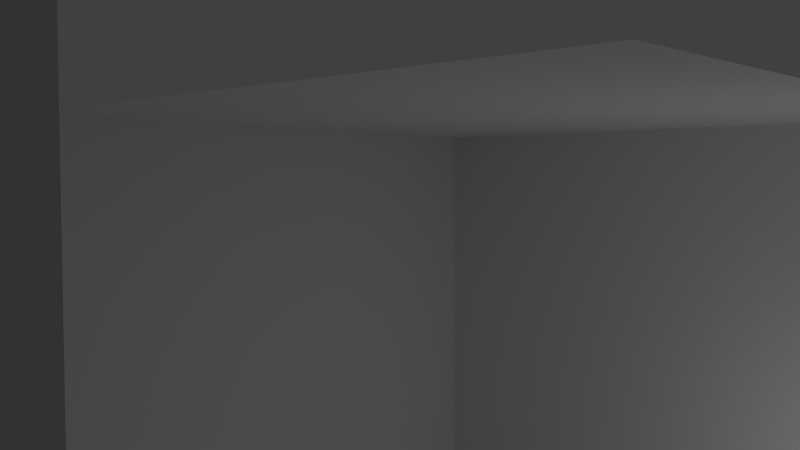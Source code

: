 # Source: tileset_uncomplete.blend  (saved by Blender 2.69.0; exported with 4.5.12 LTS)
import bpy
from mathutils import Matrix  # noqa: F401  (used for matrix-valued properties, if any)

bpy.ops.wm.read_factory_settings(use_empty=True)
scene = bpy.context.scene
scene.name = 'Scene'

# ---- collections
col_collection_1 = bpy.data.collections.new('Collection 1'); scene.collection.children.link(col_collection_1)

# ---- materials (node trees are filled in below, after node groups)
mat_gemischt = bpy.data.materials.new('Gemischt')
mat_gemischt.alpha_threshold = 0.0
mat_gemischt.use_transparent_shadow = False
mat_gemischt.roughness = 0.5
mat_gemischt.line_color = (0.0, 0.0, 0.0, 1.0)
mat_boden = bpy.data.materials.new('Boden')
mat_boden.alpha_threshold = 0.0
mat_boden.use_transparent_shadow = False
mat_boden.preview_render_type = 'CUBE'
mat_boden.roughness = 0.5
mat_boden.line_color = (0.0, 0.0, 0.0, 1.0)
mat_decke = bpy.data.materials.new('Decke')
mat_decke.alpha_threshold = 0.0
mat_decke.use_transparent_shadow = False
mat_decke.preview_render_type = 'CUBE'
mat_decke.roughness = 0.5
mat_decke.line_color = (0.0, 0.0, 0.0, 1.0)
mat_seite = bpy.data.materials.new('Seite')
mat_seite.alpha_threshold = 0.0
mat_seite.use_transparent_shadow = False
mat_seite.preview_render_type = 'CUBE'
mat_seite.roughness = 0.5
mat_seite.line_color = (0.0, 0.0, 0.0, 1.0)

# ---- material node trees

# ---- world
world_world = bpy.data.worlds.new('World'); scene.world = world_world
world_world.color = (0.05088, 0.05088, 0.05088)
world_world.use_sun_shadow = False
world_world.sun_shadow_jitter_overblur = 0.0
world_world.cycles.sampling_method = 'MANUAL'
world_world.cycles.sample_map_resolution = 256

# ---- cameras
cam_camera = bpy.data.cameras.new('Camera')
cam_camera.clip_end = 100.0
cam_camera.lens = 35.0
cam_camera.sensor_width = 32.0
cam_camera.sensor_height = 18.0
cam_camera.ortho_scale = 7.314
cam_camera.dof.focus_distance = 0.0
cam_camera.dof.aperture_fstop = 128.0

# ---- lights
light_lamp = bpy.data.lights.new('Lamp', 'POINT')
light_lamp.transmission_factor = 0.0
light_lamp.cutoff_distance = 30.0
light_lamp.energy = 100.0
light_lamp.shadow_buffer_clip_start = 1.001
light_lamp.shadow_soft_size = 0.1
light_lamp.shadow_maximum_resolution = 0.006
light_lamp.use_absolute_resolution = True
light_lamp.cycles.use_multiple_importance_sampling = False

# ---- meshes
me_cube_022 = bpy.data.meshes.new('Cube.022')
me_cube_022.from_pydata([(1.0, 1.0, -1.0), (1.0, -1.0, -1.0), (-1.0, -1.0, -1.0), (-1.0, 1.0, -1.0), (1.0, 1.0, 1.0), (1.0, -1.0, 1.0), (-1.0, -1.0, 1.0), (-1.0, 1.0, 1.0), (1.0, 0.25, 1.0), (-1.0, 0.25, 1.0), (1.0, 0.25, -1.0), (-1.0, 0.25, -1.0), (1.0, -0.25, 1.0), (-1.0, -0.25, 1.0), (1.0, -0.25, -1.0), (-1.0, -0.25, -1.0), (-0.25, 1.0, 1.0), (-0.25, -1.0, 1.0), (-0.25, 0.25, 1.0), (-0.25, -0.25, 1.0), (0.25, 0.25, 1.0), (0.25, -0.25, 1.0), (0.25, 1.0, 1.0), (0.25, -1.0, 1.0), (-0.25, 1.0, -1.0), (-0.25, -1.0, -1.0), (-0.25, 0.25, -1.0), (-0.25, -0.25, -1.0), (0.25, 1.0, -1.0), (0.25, -1.0, -1.0), (0.25, 0.25, -1.0), (0.25, -0.25, -1.0)], [], [(27, 15, 2, 25), (19, 17, 6, 13), (16, 18, 9, 7), (24, 3, 11, 26), (18, 19, 13, 9), (26, 11, 15, 27), (21, 23, 17, 19), (22, 20, 18, 16), (19, 27, 31, 21), (12, 5, 23, 21), (4, 8, 20, 22), (8, 12, 21, 20), (31, 27, 25, 29), (28, 24, 26, 30), (18, 20, 30, 26), (14, 31, 29, 1), (0, 28, 30, 10), (10, 30, 31, 14), (20, 21, 31, 30), (18, 26, 27, 19)])
_uv = me_cube_022.uv_layers.new(name='UVMap')
_uv.uv.foreach_set('vector', [0.375, 0.375, 0.375, 0.0001003, 9.998e-05, 0.0001006, 0.0001004, 0.375, 0.375, 0.375, 0.375, 0.0001002, 9.998e-05, 0.0001005, 0.0001003, 0.375, 0.375, 0.9999, 0.375, 0.625, 0.0001006, 0.625, 0.000101, 0.9999, 0.9999, 0.375, 0.9999, 9.998e-05, 0.625, 0.0001001, 0.625, 0.375, 0.375, 0.625, 0.375, 0.375, 0.0001003, 0.375, 0.0001006, 0.625, 0.625, 0.375, 0.625, 0.0001001, 0.375, 0.0001003, 0.375, 0.375, 0.625, 0.375, 0.625, 9.998e-05, 0.375, 0.0001002, 0.375, 0.375, 0.625, 0.9999, 0.625, 0.625, 0.375, 0.625, 0.375, 0.9999, 0.9999, 0.9999, 0.9999, 0.0001007, 0.75, 0.0001004, 0.75, 0.9999, 0.9999, 0.375, 0.9999, 0.0001001, 0.625, 9.998e-05, 0.625, 0.375, 0.9999, 0.9999, 0.9999, 0.625, 0.625, 0.625, 0.625, 0.9999, 0.9999, 0.625, 0.9999, 0.375, 0.625, 0.375, 0.625, 0.625, 0.375, 0.625, 0.375, 0.375, 0.0001004, 0.375, 0.0001005, 0.625, 0.9999, 0.625, 0.9999, 0.375, 0.625, 0.375, 0.625, 0.625, 0.2501, 0.9999, 0.5, 0.9999, 0.5, 0.0001, 0.25, 9.998e-05, 0.375, 0.9999, 0.375, 0.625, 0.0001005, 0.625, 0.0001006, 0.9999, 0.9999, 0.9999, 0.9999, 0.625, 0.625, 0.625, 0.625, 0.9999, 0.625, 0.9999, 0.625, 0.625, 0.375, 0.625, 0.375, 0.9999, 0.5, 0.9999, 0.75, 0.9999, 0.75, 0.0001004, 0.5, 0.0001, 0.2501, 0.9999, 0.25, 9.998e-05, 9.998e-05, 0.0001001, 0.0001006, 0.9999])
me_cube_022.materials.append(mat_gemischt)
me_cube_022.use_remesh_preserve_volume = False
me_cube_022.use_remesh_preserve_attributes = False
me_cube_022.use_mirror_vertex_groups = False
me_cube_022.update()
me_cube_021 = bpy.data.meshes.new('Cube.021')
me_cube_021.from_pydata([(1.0, 1.0, -1.0), (1.0, -1.0, -1.0), (-1.0, -1.0, -1.0), (-1.0, 1.0, -1.0), (1.0, 1.0, 1.0), (1.0, -1.0, 1.0), (-1.0, -1.0, 1.0), (-1.0, 1.0, 1.0), (1.0, -5.364e-07, 1.0), (-1.0, 1.788e-07, 1.0), (1.0, -5.96e-08, -1.0), (-1.0, 2.98e-07, -1.0), (1.0, -0.5, 1.0), (-1.0, -0.5, 1.0), (1.0, -0.5, -1.0), (-1.0, -0.5, -1.0), (-0.25, 1.0, 1.0), (-0.25, -1.0, 1.0), (-0.25, -1.788e-07, 1.0), (-0.25, -0.5, 1.0), (0.25, -3.576e-07, 1.0), (0.25, -0.5, 1.0), (0.25, 1.0, 1.0), (0.25, -1.0, 1.0), (-0.25, 1.0, -1.0), (-0.25, -1.0, -1.0), (-0.25, 1.192e-07, -1.0), (-0.25, -0.5, -1.0), (0.25, 1.0, -1.0), (0.25, -1.0, -1.0), (0.25, 2.98e-08, -1.0), (0.25, -0.5, -1.0)], [], [(27, 15, 2, 25), (19, 17, 6, 13), (16, 18, 9, 7), (24, 3, 11, 26), (18, 19, 13, 9), (26, 11, 15, 27), (21, 23, 17, 19), (22, 20, 18, 16), (19, 27, 31, 21), (12, 5, 23, 21), (4, 8, 20, 22), (8, 12, 21, 20), (31, 27, 25, 29), (28, 24, 26, 30), (18, 20, 30, 26), (14, 31, 29, 1), (0, 28, 30, 10), (10, 30, 31, 14), (20, 21, 31, 30), (18, 26, 27, 19)])
_uv = me_cube_021.uv_layers.new(name='UVMap')
_uv.uv.foreach_set('vector', [0.2501, 0.375, 0.25, 0.0001, 9.998e-05, 9.998e-05, 0.0001, 0.375, 0.375, 0.25, 0.375, 0.0001, 0.0001001, 0.0001, 9.998e-05, 0.25, 0.375, 0.9999, 0.375, 0.5, 0.0001001, 0.5, 0.0001003, 0.9999, 0.9999, 0.375, 0.9999, 0.0001003, 0.5, 0.0001002, 0.5, 0.375, 0.375, 0.5, 0.375, 0.25, 9.998e-05, 0.25, 0.0001001, 0.5, 0.5, 0.375, 0.5, 0.0001002, 0.25, 0.0001, 0.2501, 0.375, 0.625, 0.25, 0.625, 9.998e-05, 0.375, 0.0001, 0.375, 0.25, 0.625, 0.9999, 0.625, 0.5, 0.375, 0.5, 0.375, 0.9999, 0.9999, 0.9999, 0.9999, 0.0001007, 0.75, 0.0001004, 0.75, 0.9999, 0.9999, 0.25, 0.9999, 9.998e-05, 0.625, 9.998e-05, 0.625, 0.25, 0.9999, 0.9999, 0.9999, 0.5, 0.625, 0.5, 0.625, 0.9999, 0.9999, 0.5, 0.9999, 0.25, 0.625, 0.25, 0.625, 0.5, 0.2501, 0.625, 0.2501, 0.375, 0.0001, 0.375, 0.0001002, 0.625, 0.9999, 0.625, 0.9999, 0.375, 0.5, 0.375, 0.5, 0.625, 0.2501, 0.9999, 0.5, 0.9999, 0.5, 0.0001, 0.25, 9.998e-05, 0.2501, 0.9999, 0.2501, 0.625, 0.0001002, 0.625, 0.0001004, 0.9999, 0.9999, 0.9999, 0.9999, 0.625, 0.5, 0.625, 0.5, 0.9999, 0.5, 0.9999, 0.5, 0.625, 0.2501, 0.625, 0.2501, 0.9999, 0.5, 0.9999, 0.75, 0.9999, 0.75, 0.0001004, 0.5, 0.0001, 0.2501, 0.9999, 0.25, 9.998e-05, 9.998e-05, 0.0001001, 0.0001006, 0.9999])
me_cube_021.materials.append(mat_gemischt)
me_cube_021.use_remesh_preserve_volume = False
me_cube_021.use_remesh_preserve_attributes = False
me_cube_021.use_mirror_vertex_groups = False
me_cube_021.update()
me_cube_006 = bpy.data.meshes.new('Cube.006')
me_cube_006.from_pydata([(1.0, 1.0, -1.0), (1.0, -1.0, -1.0), (-1.0, -1.0, -1.0), (-1.0, 1.0, -1.0), (1.0, 1.0, 1.0), (1.0, -1.0, 1.0), (-1.0, -1.0, 1.0), (-1.0, 1.0, 1.0), (1.0, -5.364e-07, 1.0), (-1.0, 1.788e-07, 1.0), (1.0, -5.96e-08, -1.0), (-1.0, 2.98e-07, -1.0), (1.0, -0.5, 1.0), (-1.0, -0.5, 1.0), (1.0, -0.5, -1.0), (-1.0, -0.5, -1.0), (2.384e-07, 1.0, 1.0), (-5.364e-07, -1.0, 1.0), (-1.192e-07, -1.788e-07, 1.0), (-2.98e-07, -0.5, 1.0), (0.5, -3.576e-07, 1.0), (0.5, -0.5, 1.0), (0.5, 1.0, 1.0), (0.5, -1.0, 1.0), (1.788e-07, 1.0, -1.0), (0.0, -1.0, -1.0), (5.96e-08, 1.192e-07, -1.0), (0.0, -0.5, -1.0), (0.5, 1.0, -1.0), (0.5, -1.0, -1.0), (0.5, 2.98e-08, -1.0), (0.5, -0.5, -1.0)], [], [(27, 15, 2, 25), (19, 17, 6, 13), (16, 18, 9, 7), (24, 3, 11, 26), (18, 19, 13, 9), (26, 11, 15, 27), (21, 23, 17, 19), (22, 20, 18, 16), (19, 27, 31, 21), (12, 5, 23, 21), (4, 8, 20, 22), (8, 12, 21, 20), (31, 27, 25, 29), (28, 24, 26, 30), (18, 20, 30, 26), (14, 31, 29, 1), (0, 28, 30, 10), (10, 30, 31, 14), (20, 21, 31, 30), (18, 26, 27, 19)])
me_cube_006.polygons.foreach_set('material_index', [0, 1, 1, 0, 1, 0, 1, 1, 0, 1, 1, 1, 0, 0, 0, 0, 0, 0, 0, 0])
_uv = me_cube_006.uv_layers.new(name='UVMap')
_uv.uv.foreach_set('vector', [0.2501, 0.5, 0.2501, 9.998e-05, 9.998e-05, 9.998e-05, 0.0001, 0.5, 0.5, 0.2501, 0.5, 0.0001005, 9.998e-05, 0.0001004, 0.0001001, 0.2501, 0.5, 0.9999, 0.5, 0.5, 0.0001002, 0.5, 0.0001003, 0.9999, 0.9999, 0.5, 0.9999, 0.0001004, 0.5, 0.0001001, 0.5, 0.5, 0.5, 0.5, 0.5, 0.2501, 0.0001001, 0.2501, 0.0001002, 0.5, 0.5, 0.5, 0.5, 0.0001001, 0.2501, 9.998e-05, 0.2501, 0.5, 0.7499, 0.2501, 0.7499, 0.0001003, 0.5, 0.0001005, 0.5, 0.2501, 0.75, 0.9999, 0.7499, 0.5, 0.5, 0.5, 0.5, 0.9999, 0.9999, 0.9999, 0.9999, 0.0001009, 0.7499, 0.0001005, 0.7499, 0.9999, 0.9999, 0.25, 0.9999, 9.998e-05, 0.7499, 0.0001003, 0.7499, 0.2501, 0.9999, 0.9999, 0.9999, 0.5, 0.7499, 0.5, 0.75, 0.9999, 0.9999, 0.5, 0.9999, 0.25, 0.7499, 0.2501, 0.7499, 0.5, 0.2501, 0.7499, 0.2501, 0.5, 0.0001, 0.5, 0.0001002, 0.75, 0.9999, 0.7499, 0.9999, 0.5, 0.5, 0.5, 0.5, 0.7499, 0.2501, 0.9999, 0.5, 0.9999, 0.5, 0.0001002, 0.25, 9.998e-05, 0.2501, 0.9999, 0.2501, 0.7499, 0.0001002, 0.75, 0.0001004, 0.9999, 0.9999, 0.9999, 0.9999, 0.7499, 0.5, 0.7499, 0.5, 0.9999, 0.5, 0.9999, 0.5, 0.7499, 0.2501, 0.7499, 0.2501, 0.9999, 0.5, 0.9999, 0.7499, 0.9999, 0.7499, 0.0001005, 0.5, 0.0001002, 0.2501, 0.9999, 0.25, 9.998e-05, 9.998e-05, 0.0001, 0.0001001, 0.9999])
me_cube_006.materials.append(mat_boden)
me_cube_006.materials.append(mat_decke)
me_cube_006.materials.append(mat_seite)
me_cube_006.use_remesh_preserve_volume = False
me_cube_006.use_remesh_preserve_attributes = False
me_cube_006.use_mirror_vertex_groups = False
me_cube_006.update()
me_cube_020 = bpy.data.meshes.new('Cube.020')
me_cube_020.from_pydata([(1.0, 1.0, -1.0), (1.0, -1.0, -1.0), (-1.0, -1.0, -1.0), (-1.0, 1.0, -1.0), (1.0, 1.0, 1.0), (1.0, -1.0, 1.0), (-1.0, -1.0, 1.0), (-1.0, 1.0, 1.0)], [], [(0, 1, 2, 3), (4, 7, 6, 5), (2, 6, 7, 3), (4, 0, 3, 7)])
_uv = me_cube_020.uv_layers.new(name='UV coord')
_uv.uv.foreach_set('vector', [0.5318, 0.6903, 0.2505, 0.9999, 7.292e-05, 0.6798, 0.2493, 0.5824, 0.5318, 0.3202, 0.2826, 0.4176, 7.305e-05, 0.3097, 0.2814, 7.292e-05, 7.292e-05, 0.6798, 7.305e-05, 0.3097, 0.2826, 0.4176, 0.2493, 0.5824, 0.5318, 0.3202, 0.5318, 0.6903, 0.2493, 0.5824, 0.2826, 0.4176])
me_cube_020.materials.append(mat_gemischt)
me_cube_020.use_remesh_preserve_volume = False
me_cube_020.use_remesh_preserve_attributes = False
me_cube_020.use_mirror_vertex_groups = False
me_cube_020.update()
me_cube_019 = bpy.data.meshes.new('Cube.019')
me_cube_019.from_pydata([(1.0, 1.0, -1.0), (1.0, -1.0, -1.0), (-1.0, -1.0, -1.0), (-1.0, 1.0, -1.0), (1.0, 1.0, 1.0), (1.0, -1.0, 1.0), (-1.0, -1.0, 1.0), (-1.0, 1.0, 1.0)], [], [(0, 1, 2, 3), (4, 7, 6, 5)])
me_cube_019.materials.append(mat_gemischt)
me_cube_019.use_remesh_preserve_volume = False
me_cube_019.use_remesh_preserve_attributes = False
me_cube_019.use_mirror_vertex_groups = False
me_cube_019.update()
me_cube_018 = bpy.data.meshes.new('Cube.018')
me_cube_018.from_pydata([(1.0, 1.0, -1.0), (1.0, -1.0, -1.0), (-1.0, -1.0, -1.0), (-1.0, 1.0, -1.0), (1.0, 1.0, 1.0), (1.0, -1.0, 1.0), (-1.0, -1.0, 1.0), (-1.0, 1.0, 1.0)], [], [(0, 1, 2, 3), (4, 7, 6, 5), (4, 0, 3, 7)])
me_cube_018.materials.append(mat_gemischt)
me_cube_018.use_remesh_preserve_volume = False
me_cube_018.use_remesh_preserve_attributes = False
me_cube_018.use_mirror_vertex_groups = False
me_cube_018.update()
me_cube_017 = bpy.data.meshes.new('Cube.017')
me_cube_017.from_pydata([(1.0, 1.0, -1.0), (1.0, -1.0, -1.0), (-1.0, -1.0, -1.0), (-1.0, 1.0, -1.0), (1.0, 1.0, 1.0), (1.0, -1.0, 1.0), (-1.0, -1.0, 1.0), (-1.0, 1.0, 1.0)], [], [(0, 1, 2, 3), (4, 7, 6, 5), (1, 5, 6, 2), (4, 0, 3, 7)])
me_cube_017.materials.append(mat_gemischt)
me_cube_017.use_remesh_preserve_volume = False
me_cube_017.use_remesh_preserve_attributes = False
me_cube_017.use_mirror_vertex_groups = False
me_cube_017.update()
me_cube_016 = bpy.data.meshes.new('Cube.016')
me_cube_016.from_pydata([(1.0, 1.0, -1.0), (1.0, -1.0, -1.0), (-1.0, -1.0, -1.0), (-1.0, 1.0, -1.0), (1.0, 1.0, 1.0), (1.0, -1.0, 1.0), (-1.0, -1.0, 1.0), (-1.0, 1.0, 1.0)], [], [(0, 1, 2, 3), (4, 7, 6, 5), (2, 6, 7, 3), (4, 0, 3, 7)])
me_cube_016.materials.append(mat_gemischt)
me_cube_016.use_remesh_preserve_volume = False
me_cube_016.use_remesh_preserve_attributes = False
me_cube_016.use_mirror_vertex_groups = False
me_cube_016.update()
me_cube_015 = bpy.data.meshes.new('Cube.015')
me_cube_015.from_pydata([(1.0, 1.0, -1.0), (1.0, -1.0, -1.0), (1.0, 1.0, 1.0), (1.0, -1.0, 1.0), (2.414, -0.4142, -1.0), (2.414, -0.4142, 1.0)], [], [(3, 1, 4, 5), (2, 3, 5), (0, 4, 1)])
me_cube_015.materials.append(mat_gemischt)
me_cube_015.use_remesh_preserve_volume = False
me_cube_015.use_remesh_preserve_attributes = False
me_cube_015.use_mirror_vertex_groups = False
me_cube_015.update()
me_cube_014 = bpy.data.meshes.new('Cube.014')
me_cube_014.from_pydata([(1.0, 1.0, -1.0), (1.0, -1.0, -1.0), (1.0, 1.0, 1.0), (1.0, -1.0, 1.0), (2.414, -0.4142, -1.0), (2.414, -0.4142, 1.0)], [], [(3, 1, 4, 5), (2, 3, 5), (0, 4, 1)])
me_cube_014.materials.append(mat_gemischt)
me_cube_014.use_remesh_preserve_volume = False
me_cube_014.use_remesh_preserve_attributes = False
me_cube_014.use_mirror_vertex_groups = False
me_cube_014.update()
me_cube_013 = bpy.data.meshes.new('Cube.013')
me_cube_013.from_pydata([(0.0, 1.0, -1.0), (0.0, -1.0, -1.0), (4.768e-07, 1.0, 1.0), (-6.557e-07, -1.0, 1.0), (1.414, -0.4142, -1.0), (1.414, -0.4142, 1.0)], [], [(3, 1, 4, 5), (2, 3, 5), (0, 4, 1)])
me_cube_013.materials.append(mat_gemischt)
me_cube_013.use_remesh_preserve_volume = False
me_cube_013.use_remesh_preserve_attributes = False
me_cube_013.use_mirror_vertex_groups = False
me_cube_013.update()
me_cube_011 = bpy.data.meshes.new('Cube.011')
me_cube_011.from_pydata([(1.0, 1.0, -1.0), (1.0, -1.0, -1.0), (-1.0, -1.0, -1.0), (-1.0, 1.0, -1.0), (1.0, 1.0, 1.0), (1.0, -1.0, 1.0), (-1.0, -1.0, 1.0), (-1.0, 1.0, 1.0)], [], [(0, 1, 2, 3), (4, 7, 6, 5), (2, 6, 7, 3), (4, 0, 3, 7)])
me_cube_011.materials.append(mat_gemischt)
me_cube_011.use_remesh_preserve_volume = False
me_cube_011.use_remesh_preserve_attributes = False
me_cube_011.use_mirror_vertex_groups = False
me_cube_011.update()
me_cube_010 = bpy.data.meshes.new('Cube.010')
me_cube_010.from_pydata([(1.0, 1.0, -1.0), (1.0, -1.0, -1.0), (-1.0, -1.0, -1.0), (-1.0, 1.0, -1.0), (1.0, 1.0, 1.0), (1.0, -1.0, 1.0), (-1.0, -1.0, 1.0), (-1.0, 1.0, 1.0)], [], [(0, 1, 2, 3), (4, 7, 6, 5), (1, 5, 6, 2), (4, 0, 3, 7)])
me_cube_010.materials.append(mat_gemischt)
me_cube_010.use_remesh_preserve_volume = False
me_cube_010.use_remesh_preserve_attributes = False
me_cube_010.use_mirror_vertex_groups = False
me_cube_010.update()
me_cube_009 = bpy.data.meshes.new('Cube.009')
me_cube_009.from_pydata([(1.0, 1.0, -1.0), (1.0, -1.0, -1.0), (-1.0, -1.0, -1.0), (-1.0, 1.0, -1.0), (1.0, 1.0, 1.0), (1.0, -1.0, 1.0), (-1.0, -1.0, 1.0), (-1.0, 1.0, 1.0)], [], [(0, 1, 2, 3), (4, 7, 6, 5), (1, 5, 6, 2), (4, 0, 3, 7)])
me_cube_009.materials.append(mat_gemischt)
me_cube_009.use_remesh_preserve_volume = False
me_cube_009.use_remesh_preserve_attributes = False
me_cube_009.use_mirror_vertex_groups = False
me_cube_009.update()
me_cube_008 = bpy.data.meshes.new('Cube.008')
me_cube_008.from_pydata([(1.0, 1.0, -1.0), (1.0, -1.0, -1.0), (-1.0, -1.0, -1.0), (-1.0, 1.0, -1.0), (1.0, 1.0, 1.0), (1.0, -1.0, 1.0), (-1.0, -1.0, 1.0), (-1.0, 1.0, 1.0)], [], [(0, 1, 2, 3), (4, 7, 6, 5), (1, 5, 6, 2), (2, 6, 7, 3)])
me_cube_008.materials.append(mat_gemischt)
me_cube_008.use_remesh_preserve_volume = False
me_cube_008.use_remesh_preserve_attributes = False
me_cube_008.use_mirror_vertex_groups = False
me_cube_008.update()
me_cube_007 = bpy.data.meshes.new('Cube.007')
me_cube_007.from_pydata([(1.0, 1.0, -1.0), (1.0, -1.0, -1.0), (-1.0, -1.0, -1.0), (-1.0, 1.0, -1.0), (1.0, 1.0, 1.0), (1.0, -1.0, 1.0), (-1.0, -1.0, 1.0), (-1.0, 1.0, 1.0)], [], [(0, 1, 2, 3), (4, 7, 6, 5), (1, 5, 6, 2), (4, 0, 3, 7)])
me_cube_007.materials.append(mat_gemischt)
me_cube_007.use_remesh_preserve_volume = False
me_cube_007.use_remesh_preserve_attributes = False
me_cube_007.use_mirror_vertex_groups = False
me_cube_007.update()
me_cube_005 = bpy.data.meshes.new('Cube.005')
me_cube_005.from_pydata([(1.0, 1.0, -1.0), (1.0, -1.0, -1.0), (-1.0, -1.0, -1.0), (-1.0, 1.0, -1.0), (1.0, 1.0, 1.0), (1.0, -1.0, 1.0), (-1.0, -1.0, 1.0), (-1.0, 1.0, 1.0)], [], [(0, 1, 2, 3), (4, 7, 6, 5), (1, 5, 6, 2), (2, 6, 7, 3), (4, 0, 3, 7)])
me_cube_005.materials.append(mat_gemischt)
me_cube_005.use_remesh_preserve_volume = False
me_cube_005.use_remesh_preserve_attributes = False
me_cube_005.use_mirror_vertex_groups = False
me_cube_005.update()
me_cube_004 = bpy.data.meshes.new('Cube.004')
me_cube_004.from_pydata([(1.0, 1.0, -1.0), (1.0, -1.0, -1.0), (-1.0, -1.0, -1.0), (-1.0, 1.0, -1.0), (1.0, 1.0, 1.0), (1.0, -1.0, 1.0), (-1.0, -1.0, 1.0), (-1.0, 1.0, 1.0)], [], [(0, 3, 2, 1), (4, 5, 6, 7), (2, 3, 7, 6), (4, 7, 3, 0)])
me_cube_004.polygons.foreach_set('material_index', [0, 1, 2, 2])
_uv = me_cube_004.uv_layers.new(name='UVMap')
_uv.uv.foreach_set('vector', [9.99e-05, 0.9999, 9.99e-05, 0.0001002, 0.9999, 0.0001001, 0.9999, 0.9999, 0.9999, 0.9999, 0.0001005, 0.9999, 9.999e-05, 0.0001006, 0.9999, 9.996e-05, 9.998e-05, 0.0001001, 0.9999, 9.998e-05, 0.9999, 0.9999, 0.0001, 0.9999, 0.9999, 0.9999, 9.998e-05, 0.9999, 9.998e-05, 0.0001001, 0.9999, 9.998e-05])
me_cube_004.materials.append(mat_boden)
me_cube_004.materials.append(mat_decke)
me_cube_004.materials.append(mat_seite)
me_cube_004.use_remesh_preserve_volume = False
me_cube_004.use_remesh_preserve_attributes = False
me_cube_004.use_mirror_vertex_groups = False
me_cube_004.update()
me_cube_003 = bpy.data.meshes.new('Cube.003')
me_cube_003.from_pydata([(1.0, 1.0, -1.0), (1.0, -1.0, -1.0), (-1.0, -1.0, -1.0), (-1.0, 1.0, -1.0), (1.0, 1.0, 1.0), (1.0, -1.0, 1.0), (-1.0, -1.0, 1.0), (-1.0, 1.0, 1.0)], [], [(0, 3, 2, 1), (4, 5, 6, 7)])
me_cube_003.polygons.foreach_set('material_index', [0, 1])
_uv = me_cube_003.uv_layers.new(name='UVMap')
_uv.uv.foreach_set('vector', [9.99e-05, 0.9999, 9.99e-05, 0.0001002, 0.9999, 0.0001001, 0.9999, 0.9999, 0.9999, 0.9999, 0.0001005, 0.9999, 9.998e-05, 0.0001006, 0.9999, 9.998e-05])
me_cube_003.materials.append(mat_boden)
me_cube_003.materials.append(mat_decke)
me_cube_003.use_remesh_preserve_volume = False
me_cube_003.use_remesh_preserve_attributes = False
me_cube_003.use_mirror_vertex_groups = False
me_cube_003.update()
me_cube_002 = bpy.data.meshes.new('Cube.002')
me_cube_002.from_pydata([(1.0, 1.0, -1.0), (1.0, -1.0, -1.0), (-1.0, -1.0, -1.0), (-1.0, 1.0, -1.0), (1.0, 1.0, 1.0), (1.0, -1.0, 1.0), (-1.0, -1.0, 1.0), (-1.0, 1.0, 1.0)], [], [(0, 3, 2, 1), (4, 5, 6, 7), (4, 7, 3, 0)])
me_cube_002.polygons.foreach_set('material_index', [0, 1, 2])
_uv = me_cube_002.uv_layers.new(name='UVMap')
_uv.uv.foreach_set('vector', [0.9999, 0.9999, 0.9999, 0.0001003, 9.998e-05, 9.998e-05, 0.0001, 0.9999, 0.9999, 0.9999, 0.9999, 9.998e-05, 9.998e-05, 0.0001003, 0.0001, 0.9999, 0.9999, 9.998e-05, 9.998e-05, 0.0001002, 0.0001003, 0.9999, 0.9999, 0.9999])
me_cube_002.materials.append(mat_boden)
me_cube_002.materials.append(mat_decke)
me_cube_002.materials.append(mat_seite)
me_cube_002.use_remesh_preserve_volume = False
me_cube_002.use_remesh_preserve_attributes = False
me_cube_002.use_mirror_vertex_groups = False
me_cube_002.update()
me_cube_001 = bpy.data.meshes.new('Cube.001')
me_cube_001.from_pydata([(1.0, 1.0, -1.0), (1.0, -1.0, -1.0), (-1.0, -1.0, -1.0), (-1.0, 1.0, -1.0), (1.0, 1.0, 1.0), (1.0, -1.0, 1.0), (-1.0, -1.0, 1.0), (-1.0, 1.0, 1.0)], [], [(0, 3, 2, 1), (4, 5, 6, 7), (1, 2, 6, 5), (4, 7, 3, 0)])
me_cube_001.polygons.foreach_set('material_index', [0, 1, 2, 2])
_uv = me_cube_001.uv_layers.new(name='UVMap')
_uv.uv.foreach_set('vector', [0.9999, 0.9999, 0.9999, 0.0001003, 9.998e-05, 9.998e-05, 0.0001, 0.9999, 0.9999, 0.9999, 0.9999, 9.998e-05, 9.998e-05, 0.0001003, 0.0001, 0.9999, 0.9999, 9.998e-05, 9.998e-05, 0.0001, 0.0001002, 0.9999, 0.9999, 0.9999, 0.9999, 9.998e-05, 9.998e-05, 0.0001002, 0.0001003, 0.9999, 0.9999, 0.9999])
me_cube_001.materials.append(mat_boden)
me_cube_001.materials.append(mat_decke)
me_cube_001.materials.append(mat_seite)
me_cube_001.use_remesh_preserve_volume = False
me_cube_001.use_remesh_preserve_attributes = False
me_cube_001.use_mirror_vertex_groups = False
me_cube_001.update()
me_cube = bpy.data.meshes.new('Cube')
me_cube.from_pydata([(1.0, 1.0, -1.0), (1.0, -1.0, -1.0), (-1.0, -1.0, -1.0), (-1.0, 1.0, -1.0), (1.0, 1.0, 1.0), (1.0, -1.0, 1.0), (-1.0, -1.0, 1.0), (-1.0, 1.0, 1.0)], [], [(0, 3, 2, 1), (4, 5, 6, 7), (1, 2, 6, 5), (2, 3, 7, 6), (4, 7, 3, 0)])
me_cube.polygons.foreach_set('material_index', [0, 1, 2, 2, 2])
_uv = me_cube.uv_layers.new(name='UVMap')
_uv.uv.foreach_set('vector', [0.9999, 0.9999, 0.9999, 0.0001003, 9.998e-05, 9.998e-05, 0.0001, 0.9999, 0.9999, 0.9999, 0.9999, 9.998e-05, 9.998e-05, 0.0001003, 0.0001, 0.9999, 0.9999, 9.998e-05, 9.998e-05, 0.0001, 0.0001002, 0.9999, 0.9999, 0.9999, 9.998e-05, 0.9999, 0.9999, 0.9999, 0.9999, 9.998e-05, 0.0001, 9.998e-05, 0.9999, 9.998e-05, 9.998e-05, 0.0001002, 0.0001003, 0.9999, 0.9999, 0.9999])
me_cube.materials.append(mat_boden)
me_cube.materials.append(mat_decke)
me_cube.materials.append(mat_seite)
me_cube.use_remesh_preserve_volume = False
me_cube.use_remesh_preserve_attributes = False
me_cube.use_mirror_vertex_groups = False
me_cube.update()

# ---- objects
ob_cube_020 = bpy.data.objects.new('Cube.020', me_cube_022)
ob_cube_021 = bpy.data.objects.new('Cube.021', me_cube_021)
ob_cube_006 = bpy.data.objects.new('Cube.006', me_cube_006)
ob_cube_019 = bpy.data.objects.new('Cube.019', me_cube_020)
ob_cube_018 = bpy.data.objects.new('Cube.018', me_cube_019)
ob_cube_017 = bpy.data.objects.new('Cube.017', me_cube_018)
ob_cube_016 = bpy.data.objects.new('Cube.016', me_cube_017)
ob_cube_015 = bpy.data.objects.new('Cube.015', me_cube_016)
ob_cube_014 = bpy.data.objects.new('Cube.014', me_cube_015)
ob_cube_012 = bpy.data.objects.new('Cube.012', me_cube_014)
ob_cube_013 = bpy.data.objects.new('Cube.013', me_cube_013)
ob_cube_011 = bpy.data.objects.new('Cube.011', me_cube_011)
ob_cube_010 = bpy.data.objects.new('Cube.010', me_cube_010)
ob_cube_009 = bpy.data.objects.new('Cube.009', me_cube_009)
ob_cube_008 = bpy.data.objects.new('Cube.008', me_cube_008)
ob_cube_007 = bpy.data.objects.new('Cube.007', me_cube_007)
ob_cube_005 = bpy.data.objects.new('Cube.005', me_cube_005)
ob_cube_004 = bpy.data.objects.new('Cube.004', me_cube_004)
ob_cube_003 = bpy.data.objects.new('Cube.003', me_cube_003)
ob_cube_002 = bpy.data.objects.new('Cube.002', me_cube_002)
ob_cube_001 = bpy.data.objects.new('Cube.001', me_cube_001)
ob_cube = bpy.data.objects.new('Cube', me_cube)
ob_lamp = bpy.data.objects.new('Lamp', light_lamp)
ob_camera = bpy.data.objects.new('Camera', cam_camera)

# ---- transforms, parenting, visibility, modifiers, constraints
ob_cube_020.location = (-30.0, 15.0, 0.0)
ob_cube_020.scale = (5.0, 5.0, 5.0)
ob_cube_020.lock_rotations_4d = False
ob_cube_020.empty_display_type = 'ARROWS'
ob_cube_020.lineart.crease_threshold = 0.0
ob_cube_021.location = (-45.0, 15.0, 0.0)
ob_cube_021.scale = (5.0, 5.0, 5.0)
ob_cube_021.lock_rotations_4d = False
ob_cube_021.empty_display_type = 'ARROWS'
ob_cube_021.lineart.crease_threshold = 0.0
ob_cube_006.location = (-60.0, 15.0, 0.0)
ob_cube_006.scale = (5.0, 5.0, 5.0)
ob_cube_006.lock_rotations_4d = False
ob_cube_006.empty_display_type = 'ARROWS'
ob_cube_006.lineart.crease_threshold = 0.0
ob_cube_019.location = (-60.0, -15.0, 0.0)
ob_cube_019.scale = (7.071, 5.0, 5.0)
ob_cube_019.lock_rotations_4d = False
ob_cube_019.empty_display_type = 'ARROWS'
ob_cube_019.lineart.crease_threshold = 0.0
ob_cube_018.location = (-45.0, -15.0, 0.0)
ob_cube_018.scale = (7.071, 5.0, 5.0)
ob_cube_018.lock_rotations_4d = False
ob_cube_018.empty_display_type = 'ARROWS'
ob_cube_018.lineart.crease_threshold = 0.0
ob_cube_017.location = (-30.0, -15.0, 0.0)
ob_cube_017.scale = (7.071, 5.0, 5.0)
ob_cube_017.lock_rotations_4d = False
ob_cube_017.empty_display_type = 'ARROWS'
ob_cube_017.lineart.crease_threshold = 0.0
ob_cube_016.location = (-15.0, -15.0, 0.0)
ob_cube_016.scale = (7.071, 5.0, 5.0)
ob_cube_016.lock_rotations_4d = False
ob_cube_016.empty_display_type = 'ARROWS'
ob_cube_016.lineart.crease_threshold = 0.0
ob_cube_015.location = (20.0, 56.51, 0.0)
ob_cube_015.rotation_euler = (0.0, 0.0, -1.571)
ob_cube_015.scale = (5.0, 5.0, 5.0)
ob_cube_015.lock_rotations_4d = False
ob_cube_015.empty_display_type = 'ARROWS'
ob_cube_015.lineart.crease_threshold = 0.0
ob_cube_014.location = (15.0, 44.44, 0.0)
ob_cube_014.rotation_euler = (0.0, 0.0, 0.7854)
ob_cube_014.scale = (5.0, 5.0, 5.0)
ob_cube_014.lock_rotations_4d = False
ob_cube_014.empty_display_type = 'ARROWS'
ob_cube_014.lineart.crease_threshold = 0.0
ob_cube_012.location = (-9.537e-07, 36.51, 0.0)
ob_cube_012.scale = (5.0, 5.0, 5.0)
ob_cube_012.lock_rotations_4d = False
ob_cube_012.empty_display_type = 'ARROWS'
ob_cube_012.lineart.crease_threshold = 0.0
ob_cube_013.location = (-64.57, 30.0, 0.0)
ob_cube_013.scale = (5.0, 5.0, 5.0)
ob_cube_013.lock_rotations_4d = False
ob_cube_013.empty_display_type = 'ARROWS'
ob_cube_013.lineart.crease_threshold = 0.0
ob_cube_011.location = (0.0, 56.51, 0.0)
ob_cube_011.scale = (5.0, 5.0, 5.0)
ob_cube_011.lock_rotations_4d = False
ob_cube_011.empty_display_type = 'ARROWS'
ob_cube_011.lineart.crease_threshold = 0.0
ob_cube_010.location = (10.0, 56.51, 0.0)
ob_cube_010.scale = (5.0, 5.0, 5.0)
ob_cube_010.lock_rotations_4d = False
ob_cube_010.empty_display_type = 'ARROWS'
ob_cube_010.lineart.crease_threshold = 0.0
ob_cube_009.location = (0.0, 46.51, 0.0)
ob_cube_009.rotation_euler = (0.0, 0.0, 1.571)
ob_cube_009.scale = (5.0, 5.0, 5.0)
ob_cube_009.lock_rotations_4d = False
ob_cube_009.empty_display_type = 'ARROWS'
ob_cube_009.lineart.crease_threshold = 0.0
ob_cube_008.location = (0.0, 36.51, 0.0)
ob_cube_008.scale = (5.0, 5.0, 5.0)
ob_cube_008.lock_rotations_4d = False
ob_cube_008.empty_display_type = 'ARROWS'
ob_cube_008.lineart.crease_threshold = 0.0
ob_cube_007.location = (13.54, 42.98, 0.0)
ob_cube_007.rotation_euler = (0.0, 0.0, 0.7854)
ob_cube_007.scale = (7.071, 5.0, 5.0)
ob_cube_007.lock_rotations_4d = False
ob_cube_007.empty_display_type = 'ARROWS'
ob_cube_007.lineart.crease_threshold = 0.0
ob_cube_005.location = (0.0, -15.0, 0.0)
ob_cube_005.scale = (7.071, 5.0, 5.0)
ob_cube_005.lock_rotations_4d = False
ob_cube_005.empty_display_type = 'ARROWS'
ob_cube_005.lineart.crease_threshold = 0.0
ob_cube_004.location = (-60.0, 0.0, 0.0)
ob_cube_004.scale = (5.0, 5.0, 5.0)
ob_cube_004.lock_rotations_4d = False
ob_cube_004.empty_display_type = 'ARROWS'
ob_cube_004.lineart.crease_threshold = 0.0
ob_cube_003.location = (-45.0, 0.0, 0.0)
ob_cube_003.scale = (5.0, 5.0, 5.0)
ob_cube_003.lock_rotations_4d = False
ob_cube_003.empty_display_type = 'ARROWS'
ob_cube_003.lineart.crease_threshold = 0.0
ob_cube_002.location = (-30.0, 0.0, 0.0)
ob_cube_002.scale = (5.0, 5.0, 5.0)
ob_cube_002.lock_rotations_4d = False
ob_cube_002.empty_display_type = 'ARROWS'
ob_cube_002.lineart.crease_threshold = 0.0
ob_cube_001.location = (-15.0, 0.0, 0.0)
ob_cube_001.scale = (5.0, 5.0, 5.0)
ob_cube_001.lock_rotations_4d = False
ob_cube_001.empty_display_type = 'ARROWS'
ob_cube_001.lineart.crease_threshold = 0.0
ob_cube.location = (0.0, 0.0, 0.0)
ob_cube.scale = (5.0, 5.0, 5.0)
ob_cube.lock_rotations_4d = False
ob_cube.empty_display_type = 'ARROWS'
ob_cube.lineart.crease_threshold = 0.0
ob_lamp.location = (-55.0, 1.005, -0.9729)
ob_lamp.rotation_euler = (0.6503, 0.05522, 1.866)
ob_lamp.lock_rotations_4d = False
ob_lamp.empty_display_type = 'ARROWS'
ob_lamp.color = (0.0, 0.0, 0.0, 0.0)
ob_lamp.lineart.crease_threshold = 0.0
ob_camera.location = (-51.99, -10.44, 4.046)
ob_camera.rotation_euler = (1.519, 9.347e-07, 0.763)
ob_camera.scale = (1.0, 1.0, 1.0)
ob_camera.lock_rotations_4d = False
ob_camera.empty_display_type = 'ARROWS'
ob_camera.color = (0.0, 0.0, 0.0, 0.0)
ob_camera.display_type = 'WIRE'
ob_camera.lineart.crease_threshold = 0.0

# ---- collection membership
col_collection_1.objects.link(ob_cube_020)
col_collection_1.objects.link(ob_cube_021)
col_collection_1.objects.link(ob_cube_006)
col_collection_1.objects.link(ob_cube_019)
col_collection_1.objects.link(ob_cube_018)
col_collection_1.objects.link(ob_cube_017)
col_collection_1.objects.link(ob_cube_016)
col_collection_1.objects.link(ob_cube_015)
col_collection_1.objects.link(ob_cube_014)
col_collection_1.objects.link(ob_cube_012)
col_collection_1.objects.link(ob_cube_013)
col_collection_1.objects.link(ob_cube_011)
col_collection_1.objects.link(ob_cube_010)
col_collection_1.objects.link(ob_cube_009)
col_collection_1.objects.link(ob_cube_008)
col_collection_1.objects.link(ob_cube_007)
col_collection_1.objects.link(ob_cube_005)
col_collection_1.objects.link(ob_cube_004)
col_collection_1.objects.link(ob_cube_003)
col_collection_1.objects.link(ob_cube_002)
col_collection_1.objects.link(ob_cube_001)
col_collection_1.objects.link(ob_cube)
col_collection_1.objects.link(ob_lamp)
col_collection_1.objects.link(ob_camera)

# ---- scene / render settings (as saved in the file)
scene.camera = ob_camera
scene.frame_start = 1; scene.frame_end = 250; scene.frame_set(1)
scene.render.engine = 'BLENDER_EEVEE_NEXT'
scene.render.image_settings.compression = 90
scene.render.resolution_percentage = 50
scene.render.dither_intensity = 0.0
scene.cycles.use_denoising = False
scene.cycles.samples = 10
scene.cycles.sampling_pattern = 'TABULATED_SOBOL'
scene.cycles.light_sampling_threshold = 0.0
scene.cycles.use_adaptive_sampling = False
scene.cycles.use_light_tree = False
scene.cycles.blur_glossy = 0.0
scene.cycles.volume_bounces = 1
scene.cycles.pixel_filter_type = 'GAUSSIAN'
scene.cycles.sample_clamp_indirect = 0.0
scene.view_settings.view_transform = 'Standard'
bpy.context.view_layer.update()
